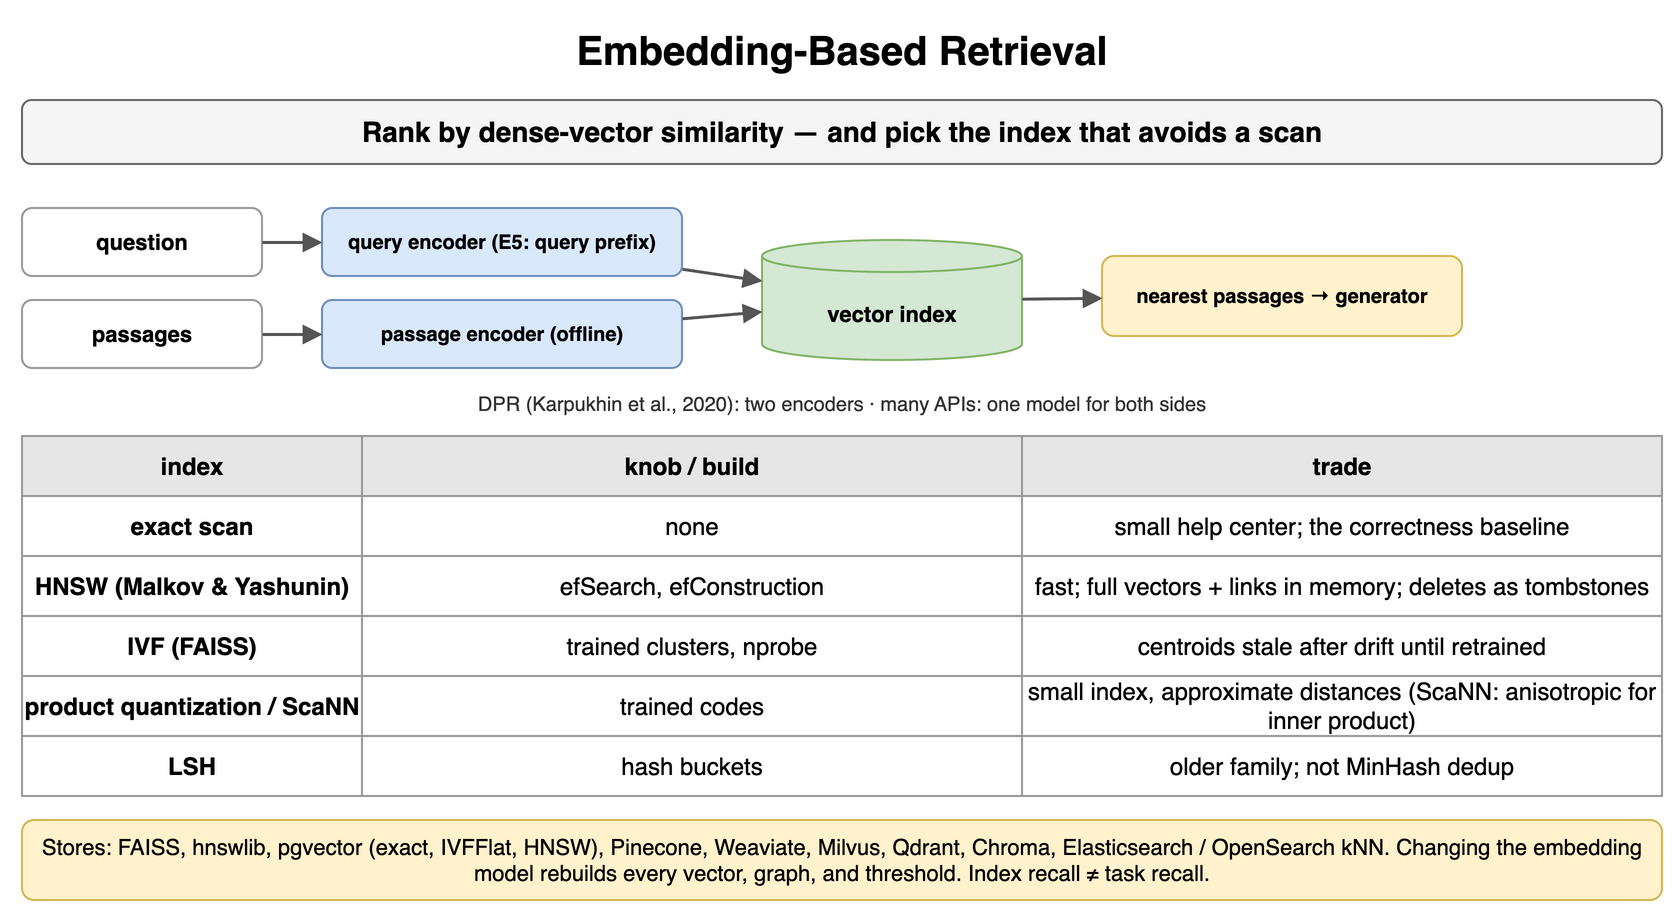

The diagram above was exported from draw.io. Its source (the exported page's mxGraphModel, read from the mxfile embedded in the PNG):
<mxGraphModel dx="900" dy="464" grid="1" gridSize="10" guides="1" tooltips="1" connect="1" arrows="1" fold="1" page="1" pageScale="1" pageWidth="900" pageHeight="464" math="0" shadow="0">
  <root>
    <mxCell id="0" />
    <mxCell id="1" parent="0" />
    <mxCell id="d1" value="Embedding-Based Retrieval" style="text;html=1;align=center;verticalAlign=middle;whiteSpace=wrap;fontSize=20;fontStyle=1;" vertex="1" parent="1">
      <mxGeometry x="40" y="10" width="820" height="30" as="geometry" />
    </mxCell>
    <mxCell id="d2" value="Rank by dense-vector similarity — and pick the index that avoids a scan" style="rounded=1;whiteSpace=wrap;html=1;fillColor=#f5f5f5;strokeColor=#666666;fontStyle=1;fontSize=14;" vertex="1" parent="1">
      <mxGeometry x="40" y="50" width="820" height="32" as="geometry" />
    </mxCell>
    <mxCell id="d3" value="question" style="rounded=1;whiteSpace=wrap;html=1;fillColor=#ffffff;strokeColor=#999999;fontSize=11;align=center;fontStyle=1;" vertex="1" parent="1">
      <mxGeometry x="40" y="104" width="120" height="34" as="geometry" />
    </mxCell>
    <mxCell id="d4" value="query encoder (E5: query prefix)" style="rounded=1;whiteSpace=wrap;html=1;fillColor=#dae8fc;strokeColor=#6c8ebf;fontSize=10;align=center;fontStyle=1;" vertex="1" parent="1">
      <mxGeometry x="190" y="104" width="180" height="34" as="geometry" />
    </mxCell>
    <mxCell id="d5" value="passages" style="rounded=1;whiteSpace=wrap;html=1;fillColor=#ffffff;strokeColor=#999999;fontSize=11;align=center;fontStyle=1;" vertex="1" parent="1">
      <mxGeometry x="40" y="150" width="120" height="34" as="geometry" />
    </mxCell>
    <mxCell id="d6" value="passage encoder (offline)" style="rounded=1;whiteSpace=wrap;html=1;fillColor=#dae8fc;strokeColor=#6c8ebf;fontSize=10;align=center;fontStyle=1;" vertex="1" parent="1">
      <mxGeometry x="190" y="150" width="180" height="34" as="geometry" />
    </mxCell>
    <mxCell id="d7" value="vector index" style="shape=cylinder3;whiteSpace=wrap;html=1;boundedLbl=1;backgroundOutline=1;size=8;fillColor=#d5e8d4;strokeColor=#82b366;fontStyle=1;fontSize=11;" vertex="1" parent="1">
      <mxGeometry x="410" y="120" width="130" height="60" as="geometry" />
    </mxCell>
    <mxCell id="d8" value="nearest passages → generator" style="rounded=1;whiteSpace=wrap;html=1;fillColor=#fff2cc;strokeColor=#d6b656;fontSize=10;align=center;fontStyle=1;" vertex="1" parent="1">
      <mxGeometry x="580" y="128" width="180" height="40" as="geometry" />
    </mxCell>
    <mxCell id="d9" value="" style="endArrow=block;endSize=6;html=1;strokeWidth=1.5;strokeColor=#555555;fontSize=11;labelBackgroundColor=#ffffff;" edge="1" parent="1" source="d3" target="d4">
      <mxGeometry relative="1" as="geometry" />
    </mxCell>
    <mxCell id="d10" value="" style="endArrow=block;endSize=6;html=1;strokeWidth=1.5;strokeColor=#555555;fontSize=11;labelBackgroundColor=#ffffff;" edge="1" parent="1" source="d5" target="d6">
      <mxGeometry relative="1" as="geometry" />
    </mxCell>
    <mxCell id="d11" value="" style="endArrow=block;endSize=6;html=1;strokeWidth=1.5;strokeColor=#555555;fontSize=11;labelBackgroundColor=#ffffff;" edge="1" parent="1" source="d4" target="d7">
      <mxGeometry relative="1" as="geometry" />
    </mxCell>
    <mxCell id="d12" value="" style="endArrow=block;endSize=6;html=1;strokeWidth=1.5;strokeColor=#555555;fontSize=11;labelBackgroundColor=#ffffff;" edge="1" parent="1" source="d6" target="d7">
      <mxGeometry relative="1" as="geometry" />
    </mxCell>
    <mxCell id="d13" value="" style="endArrow=block;endSize=6;html=1;strokeWidth=1.5;strokeColor=#555555;fontSize=11;labelBackgroundColor=#ffffff;" edge="1" parent="1" source="d7" target="d8">
      <mxGeometry relative="1" as="geometry" />
    </mxCell>
    <mxCell id="d14" value="DPR (Karpukhin et al., 2020): two encoders · many APIs: one model for both sides" style="text;html=1;whiteSpace=wrap;fontSize=11;align=center;verticalAlign=middle;fontSize=10;fontColor=#333333;" vertex="1" parent="1">
      <mxGeometry x="40" y="194" width="820" height="16" as="geometry" />
    </mxCell>
    <mxCell id="d15" value="index" style="whiteSpace=wrap;html=1;fillColor=#e6e6e6;strokeColor=#999999;fontStyle=1;fontSize=12;" vertex="1" parent="1">
      <mxGeometry x="40" y="218" width="170" height="30" as="geometry" />
    </mxCell>
    <mxCell id="d16" value="knob / build" style="whiteSpace=wrap;html=1;fillColor=#e6e6e6;strokeColor=#999999;fontStyle=1;fontSize=12;" vertex="1" parent="1">
      <mxGeometry x="210" y="218" width="330" height="30" as="geometry" />
    </mxCell>
    <mxCell id="d17" value="trade" style="whiteSpace=wrap;html=1;fillColor=#e6e6e6;strokeColor=#999999;fontStyle=1;fontSize=12;" vertex="1" parent="1">
      <mxGeometry x="540" y="218" width="320" height="30" as="geometry" />
    </mxCell>
    <mxCell id="d18" value="exact scan" style="whiteSpace=wrap;html=1;strokeColor=#999999;fontSize=12;fillColor=#ffffff;fontStyle=1;" vertex="1" parent="1">
      <mxGeometry x="40" y="248" width="170" height="30" as="geometry" />
    </mxCell>
    <mxCell id="d19" value="none" style="whiteSpace=wrap;html=1;strokeColor=#999999;fontSize=12;fillColor=#ffffff;" vertex="1" parent="1">
      <mxGeometry x="210" y="248" width="330" height="30" as="geometry" />
    </mxCell>
    <mxCell id="d20" value="small help center; the correctness baseline" style="whiteSpace=wrap;html=1;strokeColor=#999999;fontSize=12;fillColor=#ffffff;" vertex="1" parent="1">
      <mxGeometry x="540" y="248" width="320" height="30" as="geometry" />
    </mxCell>
    <mxCell id="d21" value="HNSW (Malkov &amp; Yashunin)" style="whiteSpace=wrap;html=1;strokeColor=#999999;fontSize=12;fillColor=#ffffff;fontStyle=1;" vertex="1" parent="1">
      <mxGeometry x="40" y="278" width="170" height="30" as="geometry" />
    </mxCell>
    <mxCell id="d22" value="efSearch, efConstruction" style="whiteSpace=wrap;html=1;strokeColor=#999999;fontSize=12;fillColor=#ffffff;" vertex="1" parent="1">
      <mxGeometry x="210" y="278" width="330" height="30" as="geometry" />
    </mxCell>
    <mxCell id="d23" value="fast; full vectors + links in memory; deletes as tombstones" style="whiteSpace=wrap;html=1;strokeColor=#999999;fontSize=12;fillColor=#ffffff;" vertex="1" parent="1">
      <mxGeometry x="540" y="278" width="320" height="30" as="geometry" />
    </mxCell>
    <mxCell id="d24" value="IVF (FAISS)" style="whiteSpace=wrap;html=1;strokeColor=#999999;fontSize=12;fillColor=#ffffff;fontStyle=1;" vertex="1" parent="1">
      <mxGeometry x="40" y="308" width="170" height="30" as="geometry" />
    </mxCell>
    <mxCell id="d25" value="trained clusters, nprobe" style="whiteSpace=wrap;html=1;strokeColor=#999999;fontSize=12;fillColor=#ffffff;" vertex="1" parent="1">
      <mxGeometry x="210" y="308" width="330" height="30" as="geometry" />
    </mxCell>
    <mxCell id="d26" value="centroids stale after drift until retrained" style="whiteSpace=wrap;html=1;strokeColor=#999999;fontSize=12;fillColor=#ffffff;" vertex="1" parent="1">
      <mxGeometry x="540" y="308" width="320" height="30" as="geometry" />
    </mxCell>
    <mxCell id="d27" value="product quantization / ScaNN" style="whiteSpace=wrap;html=1;strokeColor=#999999;fontSize=12;fillColor=#ffffff;fontStyle=1;" vertex="1" parent="1">
      <mxGeometry x="40" y="338" width="170" height="30" as="geometry" />
    </mxCell>
    <mxCell id="d28" value="trained codes" style="whiteSpace=wrap;html=1;strokeColor=#999999;fontSize=12;fillColor=#ffffff;" vertex="1" parent="1">
      <mxGeometry x="210" y="338" width="330" height="30" as="geometry" />
    </mxCell>
    <mxCell id="d29" value="small index, approximate distances (ScaNN: anisotropic for inner product)" style="whiteSpace=wrap;html=1;strokeColor=#999999;fontSize=12;fillColor=#ffffff;" vertex="1" parent="1">
      <mxGeometry x="540" y="338" width="320" height="30" as="geometry" />
    </mxCell>
    <mxCell id="d30" value="LSH" style="whiteSpace=wrap;html=1;strokeColor=#999999;fontSize=12;fillColor=#ffffff;fontStyle=1;" vertex="1" parent="1">
      <mxGeometry x="40" y="368" width="170" height="30" as="geometry" />
    </mxCell>
    <mxCell id="d31" value="hash buckets" style="whiteSpace=wrap;html=1;strokeColor=#999999;fontSize=12;fillColor=#ffffff;" vertex="1" parent="1">
      <mxGeometry x="210" y="368" width="330" height="30" as="geometry" />
    </mxCell>
    <mxCell id="d32" value="older family; not MinHash dedup" style="whiteSpace=wrap;html=1;strokeColor=#999999;fontSize=12;fillColor=#ffffff;" vertex="1" parent="1">
      <mxGeometry x="540" y="368" width="320" height="30" as="geometry" />
    </mxCell>
    <mxCell id="d33" value="Stores: FAISS, hnswlib, pgvector (exact, IVFFlat, HNSW), Pinecone, Weaviate, Milvus, Qdrant, Chroma, Elasticsearch / OpenSearch kNN. Changing the embedding model rebuilds every vector, graph, and threshold. Index recall ≠ task recall." style="rounded=1;whiteSpace=wrap;html=1;fillColor=#fff2cc;strokeColor=#d6b656;fontSize=11;align=center;" vertex="1" parent="1">
      <mxGeometry x="40" y="410" width="820" height="40" as="geometry" />
    </mxCell>
  </root>
</mxGraphModel>